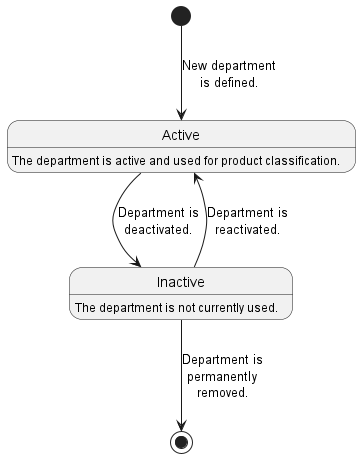

The diagram above was rendered by PlantUML. Its source (embedded in the PNG):
@startuml Department
skinparam maxMessageSize 100
skinparam wrapWidth 400

[*] --> Active : New department is defined.

Active : The department is active and used for product classification.
Active --> Inactive : Department is deactivated.

Inactive : The department is not currently used.
Inactive --> Active : Department is reactivated.

Inactive --> [*] : Department is permanently removed.

@enduml